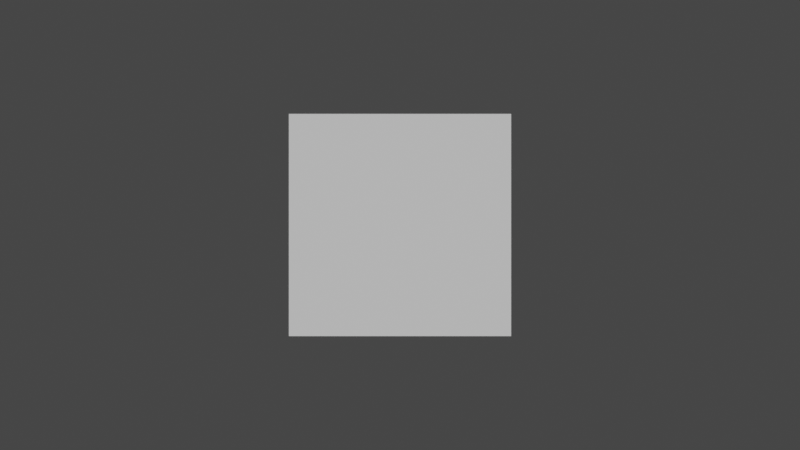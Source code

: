 # Source: font_texture_atlas_test.blend  (saved by Blender 3.2.14; exported with 4.5.12 LTS)
import bpy
from mathutils import Matrix  # noqa: F401  (used for matrix-valued properties, if any)

bpy.ops.wm.read_factory_settings(use_empty=True)
scene = bpy.context.scene
scene.name = 'Scene'

# ---- collections
col_main = bpy.data.collections.new('Main'); scene.collection.children.link(col_main)

# ---- world
world_world = bpy.data.worlds.new('World'); scene.world = world_world
world_world.use_nodes = True; world_world.node_tree.nodes.clear()
_N = world_world.node_tree.nodes; _L = world_world.node_tree.links
n0 = _N.new('ShaderNodeOutputWorld'); n0.name = 'World Output'; n0.location = (300, 300)
n1 = _N.new('ShaderNodeBackground'); n1.name = 'Background'; n1.location = (10, 300)
n1.inputs[0].default_value = (0.05088, 0.05088, 0.05088, 1.0)
_L.new(n1.outputs[0], n0.inputs[0])
n0.is_active_output = True
world_world.color = (0.05088, 0.05088, 0.05088)
world_world.use_sun_shadow = False
world_world.sun_shadow_jitter_overblur = 0.0

# ---- cameras
cam_camera = bpy.data.cameras.new('Camera')
cam_camera.clip_end = 100.0
cam_camera.ortho_scale = 7.314

# ---- meshes
me_plane = bpy.data.meshes.new('Plane')
me_plane.from_pydata([(-1.0, -1.0, 0.0), (1.0, -1.0, 0.0), (-1.0, 1.0, 0.0), (1.0, 1.0, 0.0)], [], [(0, 1, 3, 2)])
_uv = me_plane.uv_layers.new(name='UVMap')
_uv.uv.foreach_set('vector', [0.0, 0.0, 1.0, 0.0, 1.0, 1.0, 0.0, 1.0])
me_plane.update()

# ---- objects
ob_camera = bpy.data.objects.new('Camera', cam_camera)
ob_plane = bpy.data.objects.new('Plane', me_plane)

# ---- transforms, parenting, visibility, modifiers, constraints
ob_camera.location = (0.0, 0.0, 10.0)
ob_camera.lock_rotations_4d = False
ob_camera.empty_display_type = 'ARROWS'
ob_camera.color = (0.0, 0.0, 0.0, 0.0)
ob_camera.display_type = 'WIRE'
ob_camera.lineart.crease_threshold = 0.0
ob_plane.location = (0.0, 0.0, 0.0)

# ---- collection membership
col_main.objects.link(ob_camera)
col_main.objects.link(ob_plane)

# ---- scene / render settings (as saved in the file)
scene.camera = ob_camera
scene.frame_start = 1; scene.frame_end = 250; scene.frame_set(1)
scene.render.engine = 'BLENDER_EEVEE_NEXT'
scene.cycles.sampling_pattern = 'TABULATED_SOBOL'
scene.cycles.use_light_tree = False
scene.view_settings.view_transform = 'Filmic'
bpy.context.view_layer.update()

# ---- added for rendering (the .blend has no usable light): sun
light_auto_sun = bpy.data.lights.new('AutoSun', 'SUN')
light_auto_sun.energy = 3.0
light_auto_sun.angle = 0.0523599
ob_auto_sun = bpy.data.objects.new('AutoSun', light_auto_sun)
scene.collection.objects.link(ob_auto_sun)
ob_auto_sun.rotation_euler = (0.872665, 0.174533, 0.523599)
bpy.context.view_layer.update()
